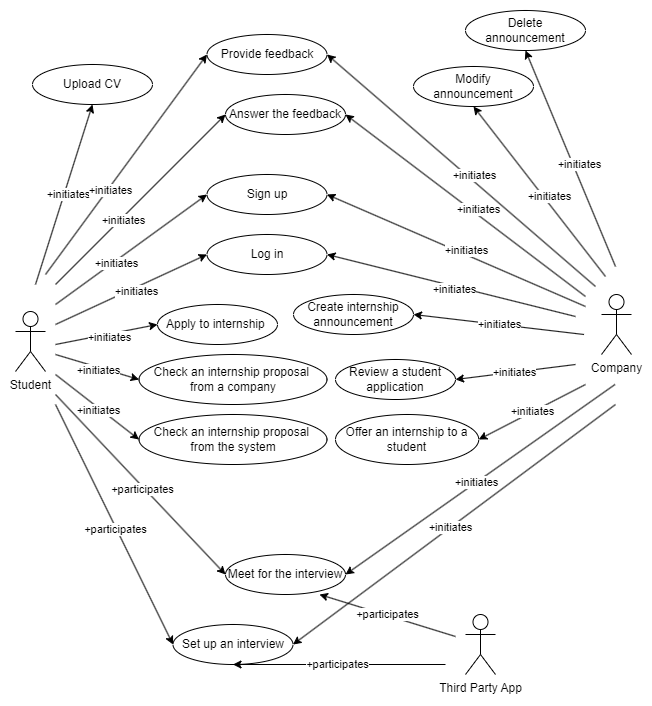

The diagram above was exported from draw.io. Its source (the exported page's mxGraphModel, read from the mxfile embedded in the PNG):
<mxGraphModel dx="1753" dy="-180" grid="1" gridSize="10" guides="1" tooltips="1" connect="1" arrows="1" fold="1" page="1" pageScale="1" pageWidth="850" pageHeight="1100" math="0" shadow="0">
  <root>
    <mxCell id="0" />
    <mxCell id="1" parent="0" />
    <mxCell id="SLW4nr44POAA7GAfytSV-1" value="Student" style="shape=umlActor;verticalLabelPosition=bottom;verticalAlign=top;html=1;outlineConnect=0;" vertex="1" parent="1">
      <mxGeometry x="510" y="2675" width="30" height="60" as="geometry" />
    </mxCell>
    <mxCell id="SLW4nr44POAA7GAfytSV-2" value="Company" style="shape=umlActor;verticalLabelPosition=bottom;verticalAlign=top;html=1;outlineConnect=0;" vertex="1" parent="1">
      <mxGeometry x="1096" y="2658" width="30" height="60" as="geometry" />
    </mxCell>
    <mxCell id="SLW4nr44POAA7GAfytSV-3" value="Third Party App" style="shape=umlActor;verticalLabelPosition=bottom;verticalAlign=top;html=1;outlineConnect=0;" vertex="1" parent="1">
      <mxGeometry x="960" y="2978" width="30" height="60" as="geometry" />
    </mxCell>
    <mxCell id="SLW4nr44POAA7GAfytSV-4" value="Sign up" style="ellipse;whiteSpace=wrap;html=1;" vertex="1" parent="1">
      <mxGeometry x="701.5" y="2538" width="120" height="40" as="geometry" />
    </mxCell>
    <mxCell id="SLW4nr44POAA7GAfytSV-5" value="Log in" style="ellipse;whiteSpace=wrap;html=1;" vertex="1" parent="1">
      <mxGeometry x="701.5" y="2598" width="120" height="40" as="geometry" />
    </mxCell>
    <mxCell id="SLW4nr44POAA7GAfytSV-6" value="" style="endArrow=classic;html=1;rounded=0;entryX=0;entryY=0.5;entryDx=0;entryDy=0;" edge="1" parent="1" target="SLW4nr44POAA7GAfytSV-4">
      <mxGeometry width="50" height="50" relative="1" as="geometry">
        <mxPoint x="550" y="2668" as="sourcePoint" />
        <mxPoint x="622" y="2628" as="targetPoint" />
      </mxGeometry>
    </mxCell>
    <mxCell id="SLW4nr44POAA7GAfytSV-7" value="+initiates" style="edgeLabel;html=1;align=center;verticalAlign=middle;resizable=0;points=[];" vertex="1" connectable="0" parent="SLW4nr44POAA7GAfytSV-6">
      <mxGeometry x="-0.2136" relative="1" as="geometry">
        <mxPoint as="offset" />
      </mxGeometry>
    </mxCell>
    <mxCell id="SLW4nr44POAA7GAfytSV-8" value="" style="endArrow=classic;html=1;rounded=0;entryX=0;entryY=0.5;entryDx=0;entryDy=0;" edge="1" parent="1" target="SLW4nr44POAA7GAfytSV-5">
      <mxGeometry width="50" height="50" relative="1" as="geometry">
        <mxPoint x="550" y="2688" as="sourcePoint" />
        <mxPoint x="700" y="2568" as="targetPoint" />
      </mxGeometry>
    </mxCell>
    <mxCell id="SLW4nr44POAA7GAfytSV-9" value="+initiates" style="edgeLabel;html=1;align=center;verticalAlign=middle;resizable=0;points=[];" vertex="1" connectable="0" parent="SLW4nr44POAA7GAfytSV-8">
      <mxGeometry x="0.0219" y="-2" relative="1" as="geometry">
        <mxPoint as="offset" />
      </mxGeometry>
    </mxCell>
    <mxCell id="SLW4nr44POAA7GAfytSV-10" value="" style="endArrow=classic;html=1;rounded=0;entryX=1;entryY=0.5;entryDx=0;entryDy=0;" edge="1" parent="1" target="SLW4nr44POAA7GAfytSV-4">
      <mxGeometry width="50" height="50" relative="1" as="geometry">
        <mxPoint x="1080" y="2670" as="sourcePoint" />
        <mxPoint x="909.9999999999882" y="2558" as="targetPoint" />
      </mxGeometry>
    </mxCell>
    <mxCell id="SLW4nr44POAA7GAfytSV-11" value="+initiates" style="edgeLabel;html=1;align=center;verticalAlign=middle;resizable=0;points=[];" vertex="1" connectable="0" parent="SLW4nr44POAA7GAfytSV-10">
      <mxGeometry x="-0.0608" y="-5" relative="1" as="geometry">
        <mxPoint as="offset" />
      </mxGeometry>
    </mxCell>
    <mxCell id="SLW4nr44POAA7GAfytSV-12" value="" style="endArrow=classic;html=1;rounded=0;entryX=1;entryY=0.5;entryDx=0;entryDy=0;" edge="1" parent="1" target="SLW4nr44POAA7GAfytSV-5">
      <mxGeometry width="50" height="50" relative="1" as="geometry">
        <mxPoint x="1070" y="2680" as="sourcePoint" />
        <mxPoint x="909.9999999999882" y="2618" as="targetPoint" />
      </mxGeometry>
    </mxCell>
    <mxCell id="SLW4nr44POAA7GAfytSV-13" value="+initiates" style="edgeLabel;html=1;align=center;verticalAlign=middle;resizable=0;points=[];" vertex="1" connectable="0" parent="SLW4nr44POAA7GAfytSV-12">
      <mxGeometry x="-0.0114" y="2" relative="1" as="geometry">
        <mxPoint x="1" as="offset" />
      </mxGeometry>
    </mxCell>
    <mxCell id="SLW4nr44POAA7GAfytSV-14" value="Upload CV" style="ellipse;whiteSpace=wrap;html=1;" vertex="1" parent="1">
      <mxGeometry x="527" y="2428" width="120" height="40" as="geometry" />
    </mxCell>
    <mxCell id="SLW4nr44POAA7GAfytSV-15" value="" style="endArrow=classic;html=1;rounded=0;entryX=0.5;entryY=1;entryDx=0;entryDy=0;" edge="1" parent="1" target="SLW4nr44POAA7GAfytSV-14">
      <mxGeometry width="50" height="50" relative="1" as="geometry">
        <mxPoint x="530" y="2648" as="sourcePoint" />
        <mxPoint x="698.5" y="2758" as="targetPoint" />
      </mxGeometry>
    </mxCell>
    <mxCell id="SLW4nr44POAA7GAfytSV-16" value="+initiates" style="edgeLabel;html=1;align=center;verticalAlign=middle;resizable=0;points=[];" vertex="1" connectable="0" parent="SLW4nr44POAA7GAfytSV-15">
      <mxGeometry x="0.0219" y="-2" relative="1" as="geometry">
        <mxPoint as="offset" />
      </mxGeometry>
    </mxCell>
    <mxCell id="SLW4nr44POAA7GAfytSV-17" value="Apply to internship&amp;nbsp;" style="ellipse;whiteSpace=wrap;html=1;" vertex="1" parent="1">
      <mxGeometry x="652" y="2668" width="120" height="40" as="geometry" />
    </mxCell>
    <mxCell id="SLW4nr44POAA7GAfytSV-18" value="" style="endArrow=classic;html=1;rounded=0;entryX=0;entryY=0.5;entryDx=0;entryDy=0;" edge="1" parent="1" target="SLW4nr44POAA7GAfytSV-17">
      <mxGeometry width="50" height="50" relative="1" as="geometry">
        <mxPoint x="550" y="2708" as="sourcePoint" />
        <mxPoint x="680" y="2818" as="targetPoint" />
      </mxGeometry>
    </mxCell>
    <mxCell id="SLW4nr44POAA7GAfytSV-19" value="+initiates" style="edgeLabel;html=1;align=center;verticalAlign=middle;resizable=0;points=[];" vertex="1" connectable="0" parent="SLW4nr44POAA7GAfytSV-18">
      <mxGeometry x="0.0219" y="-2" relative="1" as="geometry">
        <mxPoint as="offset" />
      </mxGeometry>
    </mxCell>
    <mxCell id="SLW4nr44POAA7GAfytSV-20" value="Check an internship proposal&amp;nbsp; from a company" style="ellipse;whiteSpace=wrap;html=1;" vertex="1" parent="1">
      <mxGeometry x="633.5" y="2718" width="188" height="50" as="geometry" />
    </mxCell>
    <mxCell id="SLW4nr44POAA7GAfytSV-21" value="" style="endArrow=classic;html=1;rounded=0;entryX=0;entryY=0.5;entryDx=0;entryDy=0;" edge="1" parent="1" target="SLW4nr44POAA7GAfytSV-20">
      <mxGeometry width="50" height="50" relative="1" as="geometry">
        <mxPoint x="550" y="2718" as="sourcePoint" />
        <mxPoint x="680" y="2878" as="targetPoint" />
      </mxGeometry>
    </mxCell>
    <mxCell id="SLW4nr44POAA7GAfytSV-22" value="+initiates" style="edgeLabel;html=1;align=center;verticalAlign=middle;resizable=0;points=[];" vertex="1" connectable="0" parent="SLW4nr44POAA7GAfytSV-21">
      <mxGeometry x="0.0219" y="-2" relative="1" as="geometry">
        <mxPoint as="offset" />
      </mxGeometry>
    </mxCell>
    <mxCell id="SLW4nr44POAA7GAfytSV-23" value="Check an internship proposal&amp;nbsp; from the system" style="ellipse;whiteSpace=wrap;html=1;" vertex="1" parent="1">
      <mxGeometry x="633.5" y="2778" width="188" height="50" as="geometry" />
    </mxCell>
    <mxCell id="SLW4nr44POAA7GAfytSV-24" value="" style="endArrow=classic;html=1;rounded=0;entryX=0;entryY=0.5;entryDx=0;entryDy=0;" edge="1" parent="1" target="SLW4nr44POAA7GAfytSV-23">
      <mxGeometry width="50" height="50" relative="1" as="geometry">
        <mxPoint x="550" y="2738" as="sourcePoint" />
        <mxPoint x="670" y="2985.91" as="targetPoint" />
      </mxGeometry>
    </mxCell>
    <mxCell id="SLW4nr44POAA7GAfytSV-25" value="+initiates" style="edgeLabel;html=1;align=center;verticalAlign=middle;resizable=0;points=[];" vertex="1" connectable="0" parent="SLW4nr44POAA7GAfytSV-24">
      <mxGeometry x="0.0219" y="-2" relative="1" as="geometry">
        <mxPoint as="offset" />
      </mxGeometry>
    </mxCell>
    <mxCell id="SLW4nr44POAA7GAfytSV-26" value="Create internship announcement" style="ellipse;whiteSpace=wrap;html=1;" vertex="1" parent="1">
      <mxGeometry x="788" y="2658" width="120" height="40" as="geometry" />
    </mxCell>
    <mxCell id="SLW4nr44POAA7GAfytSV-27" value="" style="endArrow=classic;html=1;rounded=0;entryX=1;entryY=0.5;entryDx=0;entryDy=0;" edge="1" parent="1" target="SLW4nr44POAA7GAfytSV-26">
      <mxGeometry width="50" height="50" relative="1" as="geometry">
        <mxPoint x="1078.5" y="2698" as="sourcePoint" />
        <mxPoint x="986.5" y="2688" as="targetPoint" />
      </mxGeometry>
    </mxCell>
    <mxCell id="SLW4nr44POAA7GAfytSV-28" value="+initiates" style="edgeLabel;html=1;align=center;verticalAlign=middle;resizable=0;points=[];" vertex="1" connectable="0" parent="SLW4nr44POAA7GAfytSV-27">
      <mxGeometry x="0.0219" y="-2" relative="1" as="geometry">
        <mxPoint as="offset" />
      </mxGeometry>
    </mxCell>
    <mxCell id="SLW4nr44POAA7GAfytSV-29" value="Review a student application" style="ellipse;whiteSpace=wrap;html=1;" vertex="1" parent="1">
      <mxGeometry x="830" y="2723" width="120" height="40" as="geometry" />
    </mxCell>
    <mxCell id="SLW4nr44POAA7GAfytSV-30" value="" style="endArrow=classic;html=1;rounded=0;entryX=1;entryY=0.5;entryDx=0;entryDy=0;" edge="1" parent="1" target="SLW4nr44POAA7GAfytSV-29">
      <mxGeometry width="50" height="50" relative="1" as="geometry">
        <mxPoint x="1070" y="2728" as="sourcePoint" />
        <mxPoint x="1017.5" y="2743" as="targetPoint" />
      </mxGeometry>
    </mxCell>
    <mxCell id="SLW4nr44POAA7GAfytSV-31" value="+initiates" style="edgeLabel;html=1;align=center;verticalAlign=middle;resizable=0;points=[];" vertex="1" connectable="0" parent="SLW4nr44POAA7GAfytSV-30">
      <mxGeometry x="0.0219" y="-2" relative="1" as="geometry">
        <mxPoint as="offset" />
      </mxGeometry>
    </mxCell>
    <mxCell id="SLW4nr44POAA7GAfytSV-32" value="Offer an internship to a student" style="ellipse;whiteSpace=wrap;html=1;" vertex="1" parent="1">
      <mxGeometry x="830" y="2778" width="143.25" height="50" as="geometry" />
    </mxCell>
    <mxCell id="SLW4nr44POAA7GAfytSV-33" value="" style="endArrow=classic;html=1;rounded=0;entryX=1;entryY=0.5;entryDx=0;entryDy=0;" edge="1" parent="1" target="SLW4nr44POAA7GAfytSV-32">
      <mxGeometry width="50" height="50" relative="1" as="geometry">
        <mxPoint x="1080" y="2748" as="sourcePoint" />
        <mxPoint x="1020.75" y="2828" as="targetPoint" />
      </mxGeometry>
    </mxCell>
    <mxCell id="SLW4nr44POAA7GAfytSV-34" value="+initiates" style="edgeLabel;html=1;align=center;verticalAlign=middle;resizable=0;points=[];" vertex="1" connectable="0" parent="SLW4nr44POAA7GAfytSV-33">
      <mxGeometry x="0.0219" y="-2" relative="1" as="geometry">
        <mxPoint as="offset" />
      </mxGeometry>
    </mxCell>
    <mxCell id="SLW4nr44POAA7GAfytSV-35" value="Set up an interview" style="ellipse;whiteSpace=wrap;html=1;" vertex="1" parent="1">
      <mxGeometry x="667.5" y="2988" width="120" height="40" as="geometry" />
    </mxCell>
    <mxCell id="SLW4nr44POAA7GAfytSV-36" value="" style="endArrow=classic;html=1;rounded=0;entryX=1;entryY=0.5;entryDx=0;entryDy=0;" edge="1" parent="1" target="SLW4nr44POAA7GAfytSV-35">
      <mxGeometry width="50" height="50" relative="1" as="geometry">
        <mxPoint x="1110" y="2768" as="sourcePoint" />
        <mxPoint x="987.5" y="3028" as="targetPoint" />
      </mxGeometry>
    </mxCell>
    <mxCell id="SLW4nr44POAA7GAfytSV-37" value="+initiates" style="edgeLabel;html=1;align=center;verticalAlign=middle;resizable=0;points=[];" vertex="1" connectable="0" parent="SLW4nr44POAA7GAfytSV-36">
      <mxGeometry x="0.0219" y="-2" relative="1" as="geometry">
        <mxPoint as="offset" />
      </mxGeometry>
    </mxCell>
    <mxCell id="SLW4nr44POAA7GAfytSV-38" value="" style="endArrow=classic;html=1;rounded=0;entryX=0;entryY=0.5;entryDx=0;entryDy=0;" edge="1" parent="1" target="SLW4nr44POAA7GAfytSV-35">
      <mxGeometry width="50" height="50" relative="1" as="geometry">
        <mxPoint x="550" y="2768" as="sourcePoint" />
        <mxPoint x="720" y="2888" as="targetPoint" />
      </mxGeometry>
    </mxCell>
    <mxCell id="SLW4nr44POAA7GAfytSV-39" value="+participates" style="edgeLabel;html=1;align=center;verticalAlign=middle;resizable=0;points=[];" vertex="1" connectable="0" parent="SLW4nr44POAA7GAfytSV-38">
      <mxGeometry x="0.0219" y="-2" relative="1" as="geometry">
        <mxPoint as="offset" />
      </mxGeometry>
    </mxCell>
    <mxCell id="SLW4nr44POAA7GAfytSV-40" value="Meet for the interview" style="ellipse;whiteSpace=wrap;html=1;" vertex="1" parent="1">
      <mxGeometry x="720" y="2918" width="120" height="40" as="geometry" />
    </mxCell>
    <mxCell id="SLW4nr44POAA7GAfytSV-41" value="" style="endArrow=classic;html=1;rounded=0;entryX=1;entryY=0.5;entryDx=0;entryDy=0;" edge="1" parent="1" target="SLW4nr44POAA7GAfytSV-40">
      <mxGeometry width="50" height="50" relative="1" as="geometry">
        <mxPoint x="1109.5" y="2748" as="sourcePoint" />
        <mxPoint x="787.5" y="2988" as="targetPoint" />
      </mxGeometry>
    </mxCell>
    <mxCell id="SLW4nr44POAA7GAfytSV-42" value="+initiates" style="edgeLabel;html=1;align=center;verticalAlign=middle;resizable=0;points=[];" vertex="1" connectable="0" parent="SLW4nr44POAA7GAfytSV-41">
      <mxGeometry x="0.0219" y="-2" relative="1" as="geometry">
        <mxPoint as="offset" />
      </mxGeometry>
    </mxCell>
    <mxCell id="SLW4nr44POAA7GAfytSV-43" value="" style="endArrow=classic;html=1;rounded=0;entryX=0;entryY=0.5;entryDx=0;entryDy=0;" edge="1" parent="1" target="SLW4nr44POAA7GAfytSV-40">
      <mxGeometry width="50" height="50" relative="1" as="geometry">
        <mxPoint x="550" y="2758" as="sourcePoint" />
        <mxPoint x="677" y="3018" as="targetPoint" />
      </mxGeometry>
    </mxCell>
    <mxCell id="SLW4nr44POAA7GAfytSV-44" value="+participates" style="edgeLabel;html=1;align=center;verticalAlign=middle;resizable=0;points=[];" vertex="1" connectable="0" parent="SLW4nr44POAA7GAfytSV-43">
      <mxGeometry x="0.0219" y="-2" relative="1" as="geometry">
        <mxPoint as="offset" />
      </mxGeometry>
    </mxCell>
    <mxCell id="SLW4nr44POAA7GAfytSV-45" value="" style="endArrow=classic;html=1;rounded=0;entryX=0.5;entryY=1;entryDx=0;entryDy=0;" edge="1" parent="1" target="SLW4nr44POAA7GAfytSV-35">
      <mxGeometry width="50" height="50" relative="1" as="geometry">
        <mxPoint x="940" y="3028" as="sourcePoint" />
        <mxPoint x="837" y="3408" as="targetPoint" />
      </mxGeometry>
    </mxCell>
    <mxCell id="SLW4nr44POAA7GAfytSV-46" value="+participates" style="edgeLabel;html=1;align=center;verticalAlign=middle;resizable=0;points=[];" vertex="1" connectable="0" parent="SLW4nr44POAA7GAfytSV-45">
      <mxGeometry x="0.0219" y="-2" relative="1" as="geometry">
        <mxPoint as="offset" />
      </mxGeometry>
    </mxCell>
    <mxCell id="SLW4nr44POAA7GAfytSV-47" value="" style="endArrow=classic;html=1;rounded=0;entryX=0.5;entryY=1;entryDx=0;entryDy=0;" edge="1" parent="1">
      <mxGeometry width="50" height="50" relative="1" as="geometry">
        <mxPoint x="950" y="3000" as="sourcePoint" />
        <mxPoint x="814" y="2958" as="targetPoint" />
      </mxGeometry>
    </mxCell>
    <mxCell id="SLW4nr44POAA7GAfytSV-48" value="+participates" style="edgeLabel;html=1;align=center;verticalAlign=middle;resizable=0;points=[];" vertex="1" connectable="0" parent="SLW4nr44POAA7GAfytSV-47">
      <mxGeometry x="0.0219" y="-2" relative="1" as="geometry">
        <mxPoint as="offset" />
      </mxGeometry>
    </mxCell>
    <mxCell id="SLW4nr44POAA7GAfytSV-49" value="Provide feedback" style="ellipse;whiteSpace=wrap;html=1;" vertex="1" parent="1">
      <mxGeometry x="701.5" y="2398" width="120" height="40" as="geometry" />
    </mxCell>
    <mxCell id="SLW4nr44POAA7GAfytSV-50" value="Answer the feedback" style="ellipse;whiteSpace=wrap;html=1;" vertex="1" parent="1">
      <mxGeometry x="720" y="2458" width="120" height="40" as="geometry" />
    </mxCell>
    <mxCell id="SLW4nr44POAA7GAfytSV-51" value="" style="endArrow=classic;html=1;rounded=0;entryX=0;entryY=0.5;entryDx=0;entryDy=0;" edge="1" parent="1" target="SLW4nr44POAA7GAfytSV-49">
      <mxGeometry width="50" height="50" relative="1" as="geometry">
        <mxPoint x="540" y="2638" as="sourcePoint" />
        <mxPoint x="663.75" y="2411.71" as="targetPoint" />
      </mxGeometry>
    </mxCell>
    <mxCell id="SLW4nr44POAA7GAfytSV-52" value="+initiates" style="edgeLabel;html=1;align=center;verticalAlign=middle;resizable=0;points=[];" vertex="1" connectable="0" parent="SLW4nr44POAA7GAfytSV-51">
      <mxGeometry x="-0.2136" relative="1" as="geometry">
        <mxPoint as="offset" />
      </mxGeometry>
    </mxCell>
    <mxCell id="SLW4nr44POAA7GAfytSV-53" value="" style="endArrow=classic;html=1;rounded=0;entryX=1;entryY=0.5;entryDx=0;entryDy=0;" edge="1" parent="1" target="SLW4nr44POAA7GAfytSV-50">
      <mxGeometry width="50" height="50" relative="1" as="geometry">
        <mxPoint x="1080" y="2660" as="sourcePoint" />
        <mxPoint x="863.25" y="2398" as="targetPoint" />
      </mxGeometry>
    </mxCell>
    <mxCell id="SLW4nr44POAA7GAfytSV-54" value="+initiates" style="edgeLabel;html=1;align=center;verticalAlign=middle;resizable=0;points=[];" vertex="1" connectable="0" parent="SLW4nr44POAA7GAfytSV-53">
      <mxGeometry x="-0.0608" y="-5" relative="1" as="geometry">
        <mxPoint as="offset" />
      </mxGeometry>
    </mxCell>
    <mxCell id="SLW4nr44POAA7GAfytSV-55" value="" style="endArrow=classic;html=1;rounded=0;entryX=0;entryY=0.5;entryDx=0;entryDy=0;" edge="1" parent="1" target="SLW4nr44POAA7GAfytSV-50">
      <mxGeometry width="50" height="50" relative="1" as="geometry">
        <mxPoint x="550" y="2648" as="sourcePoint" />
        <mxPoint x="753" y="2352" as="targetPoint" />
      </mxGeometry>
    </mxCell>
    <mxCell id="SLW4nr44POAA7GAfytSV-56" value="+initiates" style="edgeLabel;html=1;align=center;verticalAlign=middle;resizable=0;points=[];" vertex="1" connectable="0" parent="SLW4nr44POAA7GAfytSV-55">
      <mxGeometry x="-0.2136" relative="1" as="geometry">
        <mxPoint as="offset" />
      </mxGeometry>
    </mxCell>
    <mxCell id="SLW4nr44POAA7GAfytSV-57" value="" style="endArrow=classic;html=1;rounded=0;entryX=1;entryY=0.5;entryDx=0;entryDy=0;" edge="1" parent="1" target="SLW4nr44POAA7GAfytSV-49">
      <mxGeometry width="50" height="50" relative="1" as="geometry">
        <mxPoint x="1090" y="2650" as="sourcePoint" />
        <mxPoint x="850" y="2469" as="targetPoint" />
      </mxGeometry>
    </mxCell>
    <mxCell id="SLW4nr44POAA7GAfytSV-58" value="+initiates" style="edgeLabel;html=1;align=center;verticalAlign=middle;resizable=0;points=[];" vertex="1" connectable="0" parent="SLW4nr44POAA7GAfytSV-57">
      <mxGeometry x="-0.0608" y="-5" relative="1" as="geometry">
        <mxPoint as="offset" />
      </mxGeometry>
    </mxCell>
    <mxCell id="SLW4nr44POAA7GAfytSV-59" value="Modify announcement" style="ellipse;whiteSpace=wrap;html=1;" vertex="1" parent="1">
      <mxGeometry x="908" y="2430" width="120" height="40" as="geometry" />
    </mxCell>
    <mxCell id="SLW4nr44POAA7GAfytSV-60" value="Delete &lt;br&gt;announcement" style="ellipse;whiteSpace=wrap;html=1;" vertex="1" parent="1">
      <mxGeometry x="960" y="2374" width="120" height="40" as="geometry" />
    </mxCell>
    <mxCell id="SLW4nr44POAA7GAfytSV-61" value="" style="endArrow=classic;html=1;rounded=0;entryX=0.5;entryY=1;entryDx=0;entryDy=0;" edge="1" parent="1" target="SLW4nr44POAA7GAfytSV-59">
      <mxGeometry width="50" height="50" relative="1" as="geometry">
        <mxPoint x="1100" y="2640" as="sourcePoint" />
        <mxPoint x="1000" y="2490" as="targetPoint" />
      </mxGeometry>
    </mxCell>
    <mxCell id="SLW4nr44POAA7GAfytSV-62" value="+initiates" style="edgeLabel;html=1;align=center;verticalAlign=middle;resizable=0;points=[];" vertex="1" connectable="0" parent="SLW4nr44POAA7GAfytSV-61">
      <mxGeometry x="-0.0608" y="-5" relative="1" as="geometry">
        <mxPoint as="offset" />
      </mxGeometry>
    </mxCell>
    <mxCell id="SLW4nr44POAA7GAfytSV-63" value="" style="endArrow=classic;html=1;rounded=0;entryX=0.5;entryY=1;entryDx=0;entryDy=0;" edge="1" parent="1" target="SLW4nr44POAA7GAfytSV-60">
      <mxGeometry width="50" height="50" relative="1" as="geometry">
        <mxPoint x="1110" y="2630" as="sourcePoint" />
        <mxPoint x="1028" y="2468" as="targetPoint" />
      </mxGeometry>
    </mxCell>
    <mxCell id="SLW4nr44POAA7GAfytSV-64" value="+initiates" style="edgeLabel;html=1;align=center;verticalAlign=middle;resizable=0;points=[];" vertex="1" connectable="0" parent="SLW4nr44POAA7GAfytSV-63">
      <mxGeometry x="-0.0608" y="-5" relative="1" as="geometry">
        <mxPoint as="offset" />
      </mxGeometry>
    </mxCell>
  </root>
</mxGraphModel>